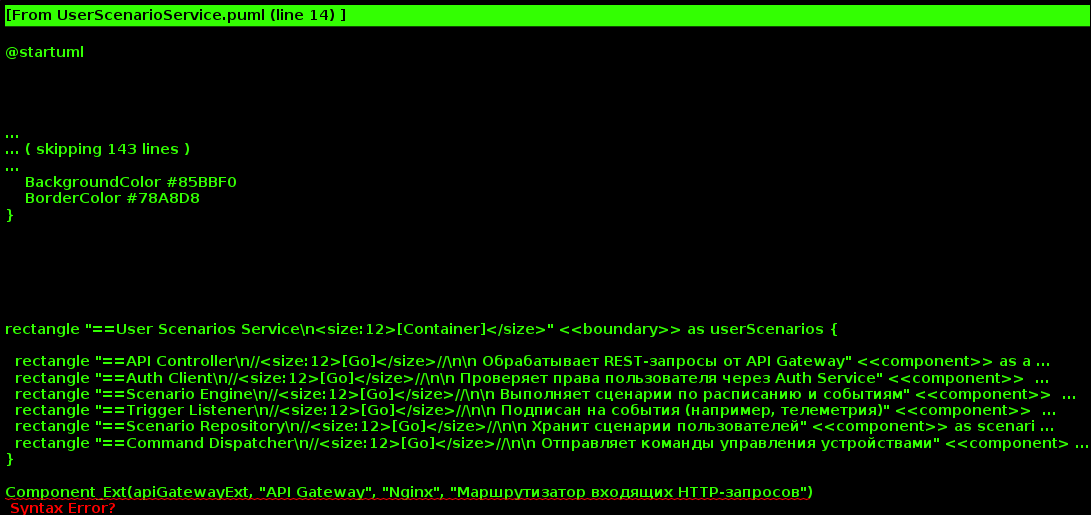

The diagram above was rendered by PlantUML. Its source (embedded in the PNG):
@startuml





skinparam defaultTextAlignment center

skinparam wrapWidth 200
skinparam maxMessageSize 150

skinparam rectangle {
    StereotypeFontSize 12
    shadowing false
}

skinparam database {
    StereotypeFontSize 12
    shadowing false
}

skinparam Arrow {
    Color #666666
    FontColor #666666
    FontSize 12
}

skinparam rectangle<<boundary>> {
    Shadowing false
    StereotypeFontSize 0
    FontColor #444444
    BorderColor #444444
    BorderStyle dashed
}






















skinparam rectangle<<person>> {
    StereotypeFontColor #FFFFFF
    FontColor #FFFFFF
    BackgroundColor #08427B
    BorderColor #073B6F
}

skinparam rectangle<<external_person>> {
    StereotypeFontColor #FFFFFF
    FontColor #FFFFFF
    BackgroundColor #686868
    BorderColor #8A8A8A
}

skinparam rectangle<<system>> {
    StereotypeFontColor #FFFFFF
    FontColor #FFFFFF
    BackgroundColor #1168BD
    BorderColor #3C7FC0
}

skinparam rectangle<<external_system>> {
    StereotypeFontColor #FFFFFF
    FontColor #FFFFFF
    BackgroundColor #999999
    BorderColor #8A8A8A
}

skinparam database<<system>> {
    StereotypeFontColor #FFFFFF
    FontColor #FFFFFF
    BackgroundColor #1168BD
    BorderColor #3C7FC0
}

skinparam database<<external_system>> {
    StereotypeFontColor #FFFFFF
    FontColor #FFFFFF
    BackgroundColor #999999
    BorderColor #8A8A8A
}
















skinparam rectangle<<container>> {
    StereotypeFontColor #FFFFFF
    FontColor #FFFFFF
    BackgroundColor #438DD5
    BorderColor #3C7FC0
}

skinparam database<<container>> {
    StereotypeFontColor #FFFFFF
    FontColor #FFFFFF
    BackgroundColor #438DD5
    BorderColor #3C7FC0
}












skinparam rectangle<<component>> {
    StereotypeFontColor #FFFFFF
    FontColor #000000
    BackgroundColor #85BBF0
    BorderColor #78A8D8
}

skinparam database<<component>> {
    StereotypeFontColor #FFFFFF
    FontColor #000000
    BackgroundColor #85BBF0
    BorderColor #78A8D8
}






rectangle "==User Scenarios Service\n<size:12>[Container]</size>" <<boundary>> as userScenarios {

  rectangle "==API Controller\n//<size:12>[Go]</size>//\n\n Обрабатывает REST-запросы от API Gateway" <<component>> as apiController
  rectangle "==Auth Client\n//<size:12>[Go]</size>//\n\n Проверяет права пользователя через Auth Service" <<component>> as authClient
  rectangle "==Scenario Engine\n//<size:12>[Go]</size>//\n\n Выполняет сценарии по расписанию и событиям" <<component>> as scenarioEngine
  rectangle "==Trigger Listener\n//<size:12>[Go]</size>//\n\n Подписан на события (например, телеметрия)" <<component>> as triggerListener
  rectangle "==Scenario Repository\n//<size:12>[Go]</size>//\n\n Хранит сценарии пользователей" <<component>> as scenarioRepo
  rectangle "==Command Dispatcher\n//<size:12>[Go]</size>//\n\n Отправляет команды управления устройствами" <<component>> as commandDispatcher
}

Component_Ext(apiGatewayExt, "API Gateway", "Nginx", "Маршрутизатор входящих HTTP-запросов")
Component_Ext(authServiceExt, "Auth Service", "Go", "Аутентификация и роли")
Component_Ext(messageBrokerExt, "Message Broker (RabbitMQ)", "AMQP", "События и команды")
Component_Ext(deviceControlExt, "Device Control Service", "Go", "Микросервис управления устройствами")
Component_Ext(scenariosDbExt, "Scenarios DB", "PostgreSQL", "Хранилище сценариев")

apiGatewayExt --> apiController : "===REST/HTTPS"
apiController --> authClient : "===Проверка токена"
apiController --> scenarioRepo : "===Чтение/запись сценариев"
apiController --> scenarioEngine : "===Создание/запуск сценария"
scenarioEngine --> triggerListener : "===Устанавливает подписку"
triggerListener --> messageBrokerExt : "===Подписка на события\n//<size:12>[AMQP]</size>//"
triggerListener --> scenarioEngine : "===Передаёт событие"

scenarioEngine --> commandDispatcher : "===Отдаёт команду на выполнение"
commandDispatcher --> deviceControlExt : "===REST или AMQP"

scenarioRepo --> scenariosDbExt : "===SQL"

authClient --> authServiceExt : "===JWT проверка"

@enduml